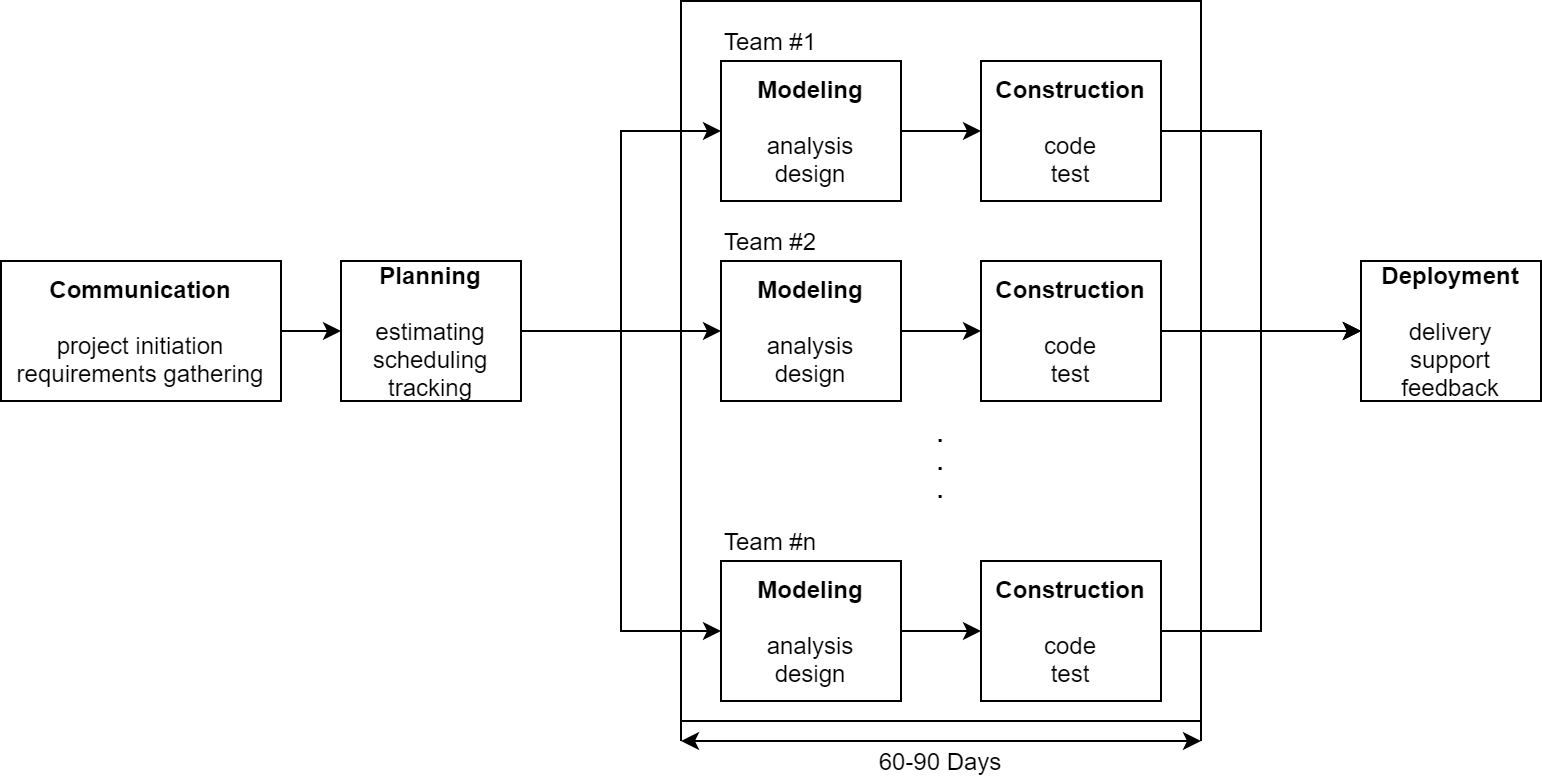

The diagram above was exported from draw.io. Its source (the exported page's mxGraphModel, read from the mxfile embedded in the PNG):
<mxGraphModel dx="1185" dy="662" grid="1" gridSize="10" guides="1" tooltips="1" connect="1" arrows="1" fold="1" page="1" pageScale="1" pageWidth="850" pageHeight="1100" math="0" shadow="0">
  <root>
    <mxCell id="0" />
    <mxCell id="1" parent="0" />
    <mxCell id="g8VG9vv_vE7czavHIv6q-23" value="" style="rounded=0;whiteSpace=wrap;html=1;" vertex="1" parent="1">
      <mxGeometry x="350" y="30" width="260" height="360" as="geometry" />
    </mxCell>
    <mxCell id="g8VG9vv_vE7czavHIv6q-6" style="edgeStyle=orthogonalEdgeStyle;rounded=0;orthogonalLoop=1;jettySize=auto;html=1;entryX=0;entryY=0.5;entryDx=0;entryDy=0;" edge="1" parent="1" source="g8VG9vv_vE7czavHIv6q-1" target="g8VG9vv_vE7czavHIv6q-2">
      <mxGeometry relative="1" as="geometry" />
    </mxCell>
    <mxCell id="g8VG9vv_vE7czavHIv6q-1" value="&lt;b&gt;Communication&lt;/b&gt;&lt;br&gt;&lt;br&gt;project initiation&lt;br&gt;requirements gathering" style="rounded=0;whiteSpace=wrap;html=1;" vertex="1" parent="1">
      <mxGeometry x="10" y="160" width="140" height="70" as="geometry" />
    </mxCell>
    <mxCell id="g8VG9vv_vE7czavHIv6q-7" style="rounded=0;orthogonalLoop=1;jettySize=auto;html=1;entryX=0;entryY=0.5;entryDx=0;entryDy=0;exitX=1;exitY=0.5;exitDx=0;exitDy=0;edgeStyle=orthogonalEdgeStyle;" edge="1" parent="1" source="g8VG9vv_vE7czavHIv6q-2" target="g8VG9vv_vE7czavHIv6q-3">
      <mxGeometry relative="1" as="geometry">
        <mxPoint x="290" y="210" as="sourcePoint" />
        <Array as="points">
          <mxPoint x="320" y="195" />
          <mxPoint x="320" y="345" />
        </Array>
      </mxGeometry>
    </mxCell>
    <mxCell id="g8VG9vv_vE7czavHIv6q-18" style="edgeStyle=none;rounded=0;orthogonalLoop=1;jettySize=auto;html=1;entryX=0;entryY=0.5;entryDx=0;entryDy=0;exitX=1;exitY=0.5;exitDx=0;exitDy=0;" edge="1" parent="1" source="g8VG9vv_vE7czavHIv6q-2" target="g8VG9vv_vE7czavHIv6q-11">
      <mxGeometry relative="1" as="geometry" />
    </mxCell>
    <mxCell id="g8VG9vv_vE7czavHIv6q-19" style="edgeStyle=orthogonalEdgeStyle;rounded=0;orthogonalLoop=1;jettySize=auto;html=1;entryX=0;entryY=0.5;entryDx=0;entryDy=0;exitX=1;exitY=0.5;exitDx=0;exitDy=0;" edge="1" parent="1" source="g8VG9vv_vE7czavHIv6q-2" target="g8VG9vv_vE7czavHIv6q-14">
      <mxGeometry relative="1" as="geometry">
        <mxPoint x="280" y="170" as="sourcePoint" />
      </mxGeometry>
    </mxCell>
    <mxCell id="g8VG9vv_vE7czavHIv6q-2" value="&lt;b&gt;Planning&lt;/b&gt;&lt;br&gt;&lt;br&gt;estimating&lt;br&gt;scheduling&lt;br&gt;tracking" style="rounded=0;whiteSpace=wrap;html=1;" vertex="1" parent="1">
      <mxGeometry x="180" y="160" width="90" height="70" as="geometry" />
    </mxCell>
    <mxCell id="g8VG9vv_vE7czavHIv6q-8" style="edgeStyle=orthogonalEdgeStyle;rounded=0;orthogonalLoop=1;jettySize=auto;html=1;entryX=0;entryY=0.5;entryDx=0;entryDy=0;" edge="1" parent="1" source="g8VG9vv_vE7czavHIv6q-3" target="g8VG9vv_vE7czavHIv6q-4">
      <mxGeometry relative="1" as="geometry" />
    </mxCell>
    <mxCell id="g8VG9vv_vE7czavHIv6q-3" value="&lt;b&gt;Modeling&lt;/b&gt;&lt;br&gt;&lt;br&gt;analysis&lt;br&gt;design" style="rounded=0;whiteSpace=wrap;html=1;" vertex="1" parent="1">
      <mxGeometry x="370" y="310" width="90" height="70" as="geometry" />
    </mxCell>
    <mxCell id="g8VG9vv_vE7czavHIv6q-9" style="rounded=0;orthogonalLoop=1;jettySize=auto;html=1;entryX=0;entryY=0.5;entryDx=0;entryDy=0;exitX=1;exitY=0.5;exitDx=0;exitDy=0;edgeStyle=orthogonalEdgeStyle;" edge="1" parent="1" source="g8VG9vv_vE7czavHIv6q-4" target="g8VG9vv_vE7czavHIv6q-5">
      <mxGeometry relative="1" as="geometry">
        <Array as="points">
          <mxPoint x="640" y="345" />
          <mxPoint x="640" y="195" />
        </Array>
      </mxGeometry>
    </mxCell>
    <mxCell id="g8VG9vv_vE7czavHIv6q-4" value="&lt;b&gt;Construction&lt;/b&gt;&lt;br&gt;&lt;br&gt;code&lt;br&gt;test" style="rounded=0;whiteSpace=wrap;html=1;" vertex="1" parent="1">
      <mxGeometry x="500" y="310" width="90" height="70" as="geometry" />
    </mxCell>
    <mxCell id="g8VG9vv_vE7czavHIv6q-5" value="&lt;b&gt;Deployment&lt;/b&gt;&lt;br&gt;&lt;br&gt;delivery&lt;br&gt;support&lt;br&gt;feedback" style="rounded=0;whiteSpace=wrap;html=1;" vertex="1" parent="1">
      <mxGeometry x="690" y="160" width="90" height="70" as="geometry" />
    </mxCell>
    <mxCell id="g8VG9vv_vE7czavHIv6q-10" style="edgeStyle=orthogonalEdgeStyle;rounded=0;orthogonalLoop=1;jettySize=auto;html=1;entryX=0;entryY=0.5;entryDx=0;entryDy=0;" edge="1" parent="1" source="g8VG9vv_vE7czavHIv6q-11" target="g8VG9vv_vE7czavHIv6q-12">
      <mxGeometry relative="1" as="geometry" />
    </mxCell>
    <mxCell id="g8VG9vv_vE7czavHIv6q-11" value="&lt;b&gt;Modeling&lt;/b&gt;&lt;br&gt;&lt;br&gt;analysis&lt;br&gt;design" style="rounded=0;whiteSpace=wrap;html=1;" vertex="1" parent="1">
      <mxGeometry x="370" y="160" width="90" height="70" as="geometry" />
    </mxCell>
    <mxCell id="g8VG9vv_vE7czavHIv6q-17" style="edgeStyle=none;rounded=0;orthogonalLoop=1;jettySize=auto;html=1;entryX=0;entryY=0.5;entryDx=0;entryDy=0;exitX=1;exitY=0.5;exitDx=0;exitDy=0;" edge="1" parent="1" source="g8VG9vv_vE7czavHIv6q-12" target="g8VG9vv_vE7czavHIv6q-5">
      <mxGeometry relative="1" as="geometry" />
    </mxCell>
    <mxCell id="g8VG9vv_vE7czavHIv6q-12" value="&lt;b&gt;Construction&lt;/b&gt;&lt;br&gt;&lt;br&gt;code&lt;br&gt;test" style="rounded=0;whiteSpace=wrap;html=1;" vertex="1" parent="1">
      <mxGeometry x="500" y="160" width="90" height="70" as="geometry" />
    </mxCell>
    <mxCell id="g8VG9vv_vE7czavHIv6q-13" style="edgeStyle=orthogonalEdgeStyle;rounded=0;orthogonalLoop=1;jettySize=auto;html=1;entryX=0;entryY=0.5;entryDx=0;entryDy=0;" edge="1" parent="1" source="g8VG9vv_vE7czavHIv6q-14" target="g8VG9vv_vE7czavHIv6q-15">
      <mxGeometry relative="1" as="geometry" />
    </mxCell>
    <mxCell id="g8VG9vv_vE7czavHIv6q-14" value="&lt;b&gt;Modeling&lt;/b&gt;&lt;br&gt;&lt;br&gt;analysis&lt;br&gt;design" style="rounded=0;whiteSpace=wrap;html=1;" vertex="1" parent="1">
      <mxGeometry x="370" y="60" width="90" height="70" as="geometry" />
    </mxCell>
    <mxCell id="g8VG9vv_vE7czavHIv6q-16" style="edgeStyle=orthogonalEdgeStyle;rounded=0;orthogonalLoop=1;jettySize=auto;html=1;entryX=0;entryY=0.5;entryDx=0;entryDy=0;exitX=1;exitY=0.5;exitDx=0;exitDy=0;" edge="1" parent="1" source="g8VG9vv_vE7czavHIv6q-15" target="g8VG9vv_vE7czavHIv6q-5">
      <mxGeometry relative="1" as="geometry" />
    </mxCell>
    <mxCell id="g8VG9vv_vE7czavHIv6q-15" value="&lt;b&gt;Construction&lt;/b&gt;&lt;br&gt;&lt;br&gt;code&lt;br&gt;test" style="rounded=0;whiteSpace=wrap;html=1;" vertex="1" parent="1">
      <mxGeometry x="500" y="60" width="90" height="70" as="geometry" />
    </mxCell>
    <mxCell id="g8VG9vv_vE7czavHIv6q-20" value="Team #1" style="text;html=1;strokeColor=none;fillColor=none;align=center;verticalAlign=middle;whiteSpace=wrap;rounded=0;" vertex="1" parent="1">
      <mxGeometry x="370" y="40" width="50" height="20" as="geometry" />
    </mxCell>
    <mxCell id="g8VG9vv_vE7czavHIv6q-21" value="Team #2" style="text;html=1;strokeColor=none;fillColor=none;align=center;verticalAlign=middle;whiteSpace=wrap;rounded=0;" vertex="1" parent="1">
      <mxGeometry x="370" y="140" width="50" height="20" as="geometry" />
    </mxCell>
    <mxCell id="g8VG9vv_vE7czavHIv6q-22" value="Team #n" style="text;html=1;strokeColor=none;fillColor=none;align=center;verticalAlign=middle;whiteSpace=wrap;rounded=0;" vertex="1" parent="1">
      <mxGeometry x="370" y="290" width="50" height="20" as="geometry" />
    </mxCell>
    <mxCell id="g8VG9vv_vE7czavHIv6q-24" value="60-90 Days" style="text;html=1;strokeColor=none;fillColor=none;align=center;verticalAlign=middle;whiteSpace=wrap;rounded=0;" vertex="1" parent="1">
      <mxGeometry x="445" y="400" width="70" height="20" as="geometry" />
    </mxCell>
    <mxCell id="g8VG9vv_vE7czavHIv6q-25" value="&lt;b&gt;.&lt;br&gt;.&lt;br&gt;.&lt;/b&gt;" style="text;html=1;strokeColor=none;fillColor=none;align=center;verticalAlign=middle;whiteSpace=wrap;rounded=0;" vertex="1" parent="1">
      <mxGeometry x="455" y="250" width="50" height="20" as="geometry" />
    </mxCell>
    <mxCell id="g8VG9vv_vE7czavHIv6q-26" value="" style="endArrow=classic;startArrow=classic;html=1;" edge="1" parent="1">
      <mxGeometry width="50" height="50" relative="1" as="geometry">
        <mxPoint x="350" y="400" as="sourcePoint" />
        <mxPoint x="610" y="400" as="targetPoint" />
      </mxGeometry>
    </mxCell>
    <mxCell id="g8VG9vv_vE7czavHIv6q-27" value="" style="endArrow=none;html=1;entryX=0;entryY=1;entryDx=0;entryDy=0;" edge="1" parent="1" target="g8VG9vv_vE7czavHIv6q-23">
      <mxGeometry width="50" height="50" relative="1" as="geometry">
        <mxPoint x="350" y="400" as="sourcePoint" />
        <mxPoint x="410" y="420" as="targetPoint" />
      </mxGeometry>
    </mxCell>
    <mxCell id="g8VG9vv_vE7czavHIv6q-28" value="" style="endArrow=none;html=1;entryX=1;entryY=1;entryDx=0;entryDy=0;" edge="1" parent="1" target="g8VG9vv_vE7czavHIv6q-23">
      <mxGeometry width="50" height="50" relative="1" as="geometry">
        <mxPoint x="610" y="400" as="sourcePoint" />
        <mxPoint x="360" y="400" as="targetPoint" />
      </mxGeometry>
    </mxCell>
  </root>
</mxGraphModel>